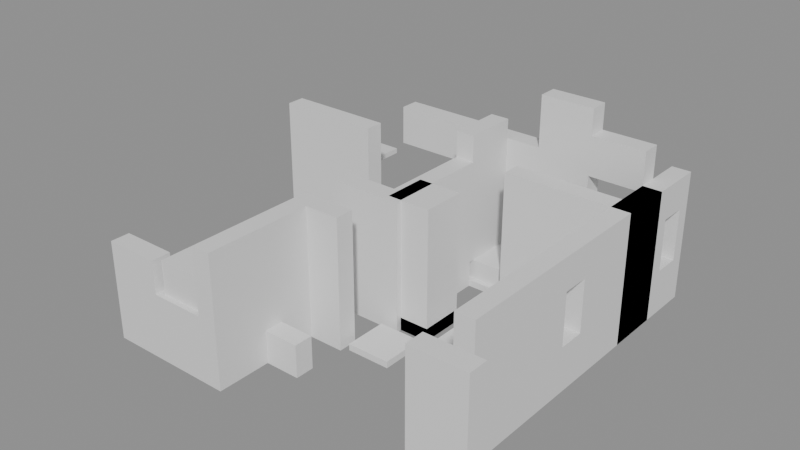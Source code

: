 # Source: building_lego.blend  (saved by Blender 5.0.119; exported with 4.5.12 LTS)
import bpy
from mathutils import Matrix  # noqa: F401  (used for matrix-valued properties, if any)

bpy.ops.wm.read_factory_settings(use_empty=True)
scene = bpy.context.scene
scene.name = 'Scene'

# ---- collections
col_01_paredes_externas = bpy.data.collections.new('01_Paredes_Externas'); scene.collection.children.link(col_01_paredes_externas)
col_02_paredes_internas = bpy.data.collections.new('02_Paredes_Internas'); scene.collection.children.link(col_02_paredes_internas)
col_03_pisos_escadas = bpy.data.collections.new('03_Pisos_Escadas'); scene.collection.children.link(col_03_pisos_escadas)
col_04_moveis_decoracoes = bpy.data.collections.new('04_Moveis_Decoracoes'); scene.collection.children.link(col_04_moveis_decoracoes)

# ---- materials (node trees are filled in below, after node groups)
mat_mat_parede_externa = bpy.data.materials.new('Mat_Parede_Externa')
mat_mat_parede_interna = bpy.data.materials.new('Mat_Parede_Interna')
mat_mat_pisos = bpy.data.materials.new('Mat_Pisos')
mat_mat_moveis = bpy.data.materials.new('Mat_Moveis')

# ---- material node trees
mat_mat_parede_externa.use_nodes = True; mat_mat_parede_externa.node_tree.nodes.clear()
_N = mat_mat_parede_externa.node_tree.nodes; _L = mat_mat_parede_externa.node_tree.links
n0 = _N.new('ShaderNodeBsdfPrincipled'); n0.name = 'BSDF - Pré-fundamentado'; n0.location = (-200, 100)
n1 = _N.new('ShaderNodeOutputMaterial'); n1.name = 'Saída de material'; n1.location = (200, 100)
_L.new(n0.outputs[0], n1.inputs[0])
n1.is_active_output = True
mat_mat_parede_interna.use_nodes = True; mat_mat_parede_interna.node_tree.nodes.clear()
_N = mat_mat_parede_interna.node_tree.nodes; _L = mat_mat_parede_interna.node_tree.links
n0 = _N.new('ShaderNodeBsdfPrincipled'); n0.name = 'BSDF - Pré-fundamentado'; n0.location = (-200, 100)
n1 = _N.new('ShaderNodeOutputMaterial'); n1.name = 'Saída de material'; n1.location = (200, 100)
_L.new(n0.outputs[0], n1.inputs[0])
n1.is_active_output = True
mat_mat_pisos.use_nodes = True; mat_mat_pisos.node_tree.nodes.clear()
_N = mat_mat_pisos.node_tree.nodes; _L = mat_mat_pisos.node_tree.links
n0 = _N.new('ShaderNodeBsdfPrincipled'); n0.name = 'BSDF - Pré-fundamentado'; n0.location = (-200, 100)
n1 = _N.new('ShaderNodeOutputMaterial'); n1.name = 'Saída de material'; n1.location = (200, 100)
_L.new(n0.outputs[0], n1.inputs[0])
n1.is_active_output = True
mat_mat_moveis.use_nodes = True; mat_mat_moveis.node_tree.nodes.clear()
_N = mat_mat_moveis.node_tree.nodes; _L = mat_mat_moveis.node_tree.links
n0 = _N.new('ShaderNodeBsdfPrincipled'); n0.name = 'BSDF - Pré-fundamentado'; n0.location = (-200, 100)
n1 = _N.new('ShaderNodeOutputMaterial'); n1.name = 'Saída de material'; n1.location = (200, 100)
_L.new(n0.outputs[0], n1.inputs[0])
n1.is_active_output = True

# ---- meshes
me_bloco_lamp_post_2929_559_z0 = bpy.data.meshes.new('Bloco_lamp_post_2929_559_z0')
me_bloco_lamp_post_2929_559_z0.from_pydata([(-0.5, -0.175, -0.9), (0.5, -0.175, -0.9), (0.5, 0.175, -0.9), (-0.5, 0.175, -0.9), (-0.5, -0.175, 0.9), (0.5, -0.175, 0.9), (0.5, 0.175, 0.9), (-0.5, 0.175, 0.9)], [], [(0, 1, 2, 3), (4, 7, 6, 5), (0, 4, 5, 1), (2, 6, 7, 3), (0, 3, 7, 4), (1, 5, 6, 2)])
me_bloco_lamp_post_2929_559_z0.materials.append(mat_mat_parede_externa)
me_bloco_lamp_post_2929_559_z0.update()
me_bloco_ruined_wall_2930_559_z0 = bpy.data.meshes.new('Bloco_ruined_wall_2930_559_z0')
me_bloco_ruined_wall_2930_559_z0.from_pydata([(-0.5, -0.175, -0.3), (0.5, -0.175, -0.3), (0.5, 0.175, -0.3), (-0.5, 0.175, -0.3), (-0.5, -0.175, 0.3), (0.5, -0.175, 0.3), (0.5, 0.175, 0.3), (-0.5, 0.175, 0.3)], [], [(0, 1, 2, 3), (4, 7, 6, 5), (0, 4, 5, 1), (2, 6, 7, 3), (0, 3, 7, 4), (1, 5, 6, 2)])
me_bloco_ruined_wall_2930_559_z0.materials.append(mat_mat_parede_externa)
me_bloco_ruined_wall_2930_559_z0.update()
me_bloco_ruined_wall_2930_559_z5 = bpy.data.meshes.new('Bloco_ruined_wall_2930_559_z5')
me_bloco_ruined_wall_2930_559_z5.from_pydata([(-0.5, -0.175, -0.3), (0.5, -0.175, -0.3), (0.5, 0.175, -0.3), (-0.5, 0.175, -0.3), (-0.5, -0.175, 0.3), (0.5, -0.175, 0.3), (0.5, 0.175, 0.3), (-0.5, 0.175, 0.3)], [], [(0, 1, 2, 3), (4, 7, 6, 5), (0, 4, 5, 1), (2, 6, 7, 3), (0, 3, 7, 4), (1, 5, 6, 2)])
me_bloco_ruined_wall_2930_559_z5.materials.append(mat_mat_parede_externa)
me_bloco_ruined_wall_2930_559_z5.update()
me_bloco_stone_wall_2935_559_z0 = bpy.data.meshes.new('Bloco_stone_wall_2935_559_z0')
me_bloco_stone_wall_2935_559_z0.from_pydata([(-0.5, -0.175, -1.2), (0.5, -0.175, -1.2), (0.5, 0.175, -1.2), (-0.5, 0.175, -1.2), (-0.5, -0.175, 1.2), (0.5, -0.175, 1.2), (0.5, 0.175, 1.2), (-0.5, 0.175, 1.2)], [], [(0, 1, 2, 3), (4, 7, 6, 5), (0, 4, 5, 1), (2, 6, 7, 3), (0, 3, 7, 4), (1, 5, 6, 2)])
me_bloco_stone_wall_2935_559_z0.materials.append(mat_mat_parede_externa)
me_bloco_stone_wall_2935_559_z0.update()
me_bloco_wooden_fence_2930_565_z15 = bpy.data.meshes.new('Bloco_wooden_fence_2930_565_z15')
me_bloco_wooden_fence_2930_565_z15.from_pydata([(-0.5, -0.175, -0.36), (0.5, -0.175, -0.36), (0.5, 0.175, -0.36), (-0.5, 0.175, -0.36), (-0.5, -0.175, 0.36), (0.5, -0.175, 0.36), (0.5, 0.175, 0.36), (-0.5, 0.175, 0.36)], [], [(0, 1, 2, 3), (4, 7, 6, 5), (0, 4, 5, 1), (2, 6, 7, 3), (0, 3, 7, 4), (1, 5, 6, 2)])
me_bloco_wooden_fence_2930_565_z15.materials.append(mat_mat_parede_externa)
me_bloco_wooden_fence_2930_565_z15.update()
me_bloco_wooden_fence_2931_565_z15 = bpy.data.meshes.new('Bloco_wooden_fence_2931_565_z15')
me_bloco_wooden_fence_2931_565_z15.from_pydata([(-0.5, -0.175, -0.36), (0.5, -0.175, -0.36), (0.5, 0.175, -0.36), (-0.5, 0.175, -0.36), (-0.5, -0.175, 0.36), (0.5, -0.175, 0.36), (0.5, 0.175, 0.36), (-0.5, 0.175, 0.36)], [], [(0, 1, 2, 3), (4, 7, 6, 5), (0, 4, 5, 1), (2, 6, 7, 3), (0, 3, 7, 4), (1, 5, 6, 2)])
me_bloco_wooden_fence_2931_565_z15.materials.append(mat_mat_parede_externa)
me_bloco_wooden_fence_2931_565_z15.update()
me_bloco_wooden_fence_2932_565_z15 = bpy.data.meshes.new('Bloco_wooden_fence_2932_565_z15')
me_bloco_wooden_fence_2932_565_z15.from_pydata([(-0.5, -0.175, -0.36), (0.5, -0.175, -0.36), (0.5, 0.175, -0.36), (-0.5, 0.175, -0.36), (-0.5, -0.175, 0.36), (0.5, -0.175, 0.36), (0.5, 0.175, 0.36), (-0.5, 0.175, 0.36)], [], [(0, 1, 2, 3), (4, 7, 6, 5), (0, 4, 5, 1), (2, 6, 7, 3), (0, 3, 7, 4), (1, 5, 6, 2)])
me_bloco_wooden_fence_2932_565_z15.materials.append(mat_mat_parede_externa)
me_bloco_wooden_fence_2932_565_z15.update()
me_bloco_wooden_post_2933_565_z9 = bpy.data.meshes.new('Bloco_wooden_post_2933_565_z9')
me_bloco_wooden_post_2933_565_z9.from_pydata([(-0.5, -0.175, -1.2), (0.5, -0.175, -1.2), (0.5, 0.175, -1.2), (-0.5, 0.175, -1.2), (-0.5, -0.175, 1.2), (0.5, -0.175, 1.2), (0.5, 0.175, 1.2), (-0.5, 0.175, 1.2)], [], [(0, 1, 2, 3), (4, 7, 6, 5), (0, 4, 5, 1), (2, 6, 7, 3), (0, 3, 7, 4), (1, 5, 6, 2)])
me_bloco_wooden_post_2933_565_z9.materials.append(mat_mat_parede_externa)
me_bloco_wooden_post_2933_565_z9.update()
me_bloco_wooden_fence_2934_565_z9 = bpy.data.meshes.new('Bloco_wooden_fence_2934_565_z9')
me_bloco_wooden_fence_2934_565_z9.from_pydata([(-0.5, -0.175, -0.36), (0.5, -0.175, -0.36), (0.5, 0.175, -0.36), (-0.5, 0.175, -0.36), (-0.5, -0.175, 0.36), (0.5, -0.175, 0.36), (0.5, 0.175, 0.36), (-0.5, 0.175, 0.36)], [], [(0, 1, 2, 3), (4, 7, 6, 5), (0, 4, 5, 1), (2, 6, 7, 3), (0, 3, 7, 4), (1, 5, 6, 2)])
me_bloco_wooden_fence_2934_565_z9.materials.append(mat_mat_parede_externa)
me_bloco_wooden_fence_2934_565_z9.update()
me_bloco_wooden_fence_2934_565_z19 = bpy.data.meshes.new('Bloco_wooden_fence_2934_565_z19')
me_bloco_wooden_fence_2934_565_z19.from_pydata([(-0.5, -0.175, -0.36), (0.5, -0.175, -0.36), (0.5, 0.175, -0.36), (-0.5, 0.175, -0.36), (-0.5, -0.175, 0.36), (0.5, -0.175, 0.36), (0.5, 0.175, 0.36), (-0.5, 0.175, 0.36)], [], [(0, 1, 2, 3), (4, 7, 6, 5), (0, 4, 5, 1), (2, 6, 7, 3), (0, 3, 7, 4), (1, 5, 6, 2)])
me_bloco_wooden_fence_2934_565_z19.materials.append(mat_mat_parede_externa)
me_bloco_wooden_fence_2934_565_z19.update()
me_bloco_wooden_wall_2928_564_z0_001 = bpy.data.meshes.new('Bloco_wooden_wall_2928_564_z0.001')
me_bloco_wooden_wall_2928_564_z0_001.from_pydata([(-0.175, -0.5, -0.06), (0.175, -0.5, -0.06), (0.175, 0.5, -0.06), (-0.175, 0.5, -0.06), (-0.175, -0.5, 0.06), (0.175, -0.5, 0.06), (0.175, 0.5, 0.06), (-0.175, 0.5, 0.06)], [], [(0, 1, 2, 3), (4, 7, 6, 5), (0, 4, 5, 1), (2, 6, 7, 3), (0, 3, 7, 4), (1, 5, 6, 2)])
me_bloco_wooden_wall_2928_564_z0_001.materials.append(mat_mat_parede_externa)
me_bloco_wooden_wall_2928_564_z0_001.update()
me_bloco_stone_wall_2935_560_z0 = bpy.data.meshes.new('Bloco_stone_wall_2935_560_z0')
me_bloco_stone_wall_2935_560_z0.from_pydata([(-0.175, -0.5, -1.2), (0.175, -0.5, -1.2), (0.175, 0.5, -1.2), (-0.175, 0.5, -1.2), (-0.175, -0.5, 1.2), (0.175, -0.5, 1.2), (0.175, 0.5, 1.2), (-0.175, 0.5, 1.2)], [], [(0, 1, 2, 3), (4, 7, 6, 5), (0, 4, 5, 1), (2, 6, 7, 3), (0, 3, 7, 4), (1, 5, 6, 2)])
me_bloco_stone_wall_2935_560_z0.materials.append(mat_mat_parede_externa)
me_bloco_stone_wall_2935_560_z0.update()
me_bloco_stone_wall_2935_561_z0 = bpy.data.meshes.new('Bloco_stone_wall_2935_561_z0')
me_bloco_stone_wall_2935_561_z0.from_pydata([(-0.175, -0.5, -1.2), (0.175, -0.5, -1.2), (0.175, 0.5, -1.2), (-0.175, 0.5, -1.2), (-0.175, -0.5, 1.2), (0.175, -0.5, 1.2), (0.175, 0.5, 1.2), (-0.175, 0.5, 1.2)], [], [(0, 1, 2, 3), (4, 7, 6, 5), (0, 4, 5, 1), (2, 6, 7, 3), (0, 3, 7, 4), (1, 5, 6, 2)])
me_bloco_stone_wall_2935_561_z0.materials.append(mat_mat_parede_externa)
me_bloco_stone_wall_2935_561_z0.update()
me_janela_2935_562_z0 = bpy.data.meshes.new('Janela_2935_562_z0')
me_janela_2935_562_z0.from_pydata([(-0.175, -0.5, -1.29), (0.175, -0.5, -1.29), (0.175, 0.5, -1.29), (-0.175, 0.5, -1.29), (-0.175, -0.5, -0.45), (0.175, -0.5, -0.45), (0.175, 0.5, -0.45), (-0.175, 0.5, -0.45), (-0.175, -0.5, 0.51), (0.175, -0.5, 0.51), (0.175, 0.5, 0.51), (-0.175, 0.5, 0.51), (-0.175, -0.5, 1.11), (0.175, -0.5, 1.11), (0.175, 0.5, 1.11), (-0.175, 0.5, 1.11), (-0.175, -0.5, -0.45), (0.175, -0.5, -0.45), (0.175, -0.25, -0.45), (-0.175, -0.25, -0.45), (-0.175, -0.5, 0.51), (0.175, -0.5, 0.51), (0.175, -0.25, 0.51), (-0.175, -0.25, 0.51), (-0.175, 0.25, -0.45), (0.175, 0.25, -0.45), (0.175, 0.5, -0.45), (-0.175, 0.5, -0.45), (-0.175, 0.25, 0.51), (0.175, 0.25, 0.51), (0.175, 0.5, 0.51), (-0.175, 0.5, 0.51)], [], [(0, 1, 2, 3), (4, 7, 6, 5), (0, 4, 5, 1), (2, 6, 7, 3), (0, 3, 7, 4), (1, 5, 6, 2), (8, 9, 10, 11), (12, 15, 14, 13), (8, 12, 13, 9), (10, 14, 15, 11), (8, 11, 15, 12), (9, 13, 14, 10), (16, 17, 18, 19), (20, 23, 22, 21), (16, 20, 21, 17), (18, 22, 23, 19), (16, 19, 23, 20), (17, 21, 22, 18), (24, 25, 26, 27), (28, 31, 30, 29), (24, 28, 29, 25), (26, 30, 31, 27), (24, 27, 31, 28), (25, 29, 30, 26)])
me_janela_2935_562_z0.materials.append(mat_mat_parede_externa)
me_janela_2935_562_z0.update()
me_bloco_wooden_wall_2935_563_z0 = bpy.data.meshes.new('Bloco_wooden_wall_2935_563_z0')
me_bloco_wooden_wall_2935_563_z0.from_pydata([(-0.175, -0.5, -1.2), (0.175, -0.5, -1.2), (0.175, 0.5, -1.2), (-0.175, 0.5, -1.2), (-0.175, -0.5, 1.2), (0.175, -0.5, 1.2), (0.175, 0.5, 1.2), (-0.175, 0.5, 1.2)], [], [(0, 1, 2, 3), (4, 7, 6, 5), (0, 4, 5, 1), (2, 6, 7, 3), (0, 3, 7, 4), (1, 5, 6, 2)])
me_bloco_wooden_wall_2935_563_z0.materials.append(mat_mat_parede_externa)
me_bloco_wooden_wall_2935_563_z0.update()
me_bloco_wooden_wall_2935_564_z0 = bpy.data.meshes.new('Bloco_wooden_wall_2935_564_z0')
me_bloco_wooden_wall_2935_564_z0.from_pydata([(-0.175, -0.5, -1.2), (0.175, -0.5, -1.2), (0.175, 0.5, -1.2), (-0.175, 0.5, -1.2), (-0.175, -0.5, 1.2), (0.175, -0.5, 1.2), (0.175, 0.5, 1.2), (-0.175, 0.5, 1.2)], [], [(0, 1, 2, 3), (4, 7, 6, 5), (0, 4, 5, 1), (2, 6, 7, 3), (0, 3, 7, 4), (1, 5, 6, 2)])
me_bloco_wooden_wall_2935_564_z0.materials.append(mat_mat_parede_externa)
me_bloco_wooden_wall_2935_564_z0.update()
me_bloco_wooden_wall_2935_564_z0_001 = bpy.data.meshes.new('Bloco_wooden_wall_2935_564_z0.001')
me_bloco_wooden_wall_2935_564_z0_001.from_pydata([(-0.175, -0.5, -1.2), (0.175, -0.5, -1.2), (0.175, 0.5, -1.2), (-0.175, 0.5, -1.2), (-0.175, -0.5, 1.2), (0.175, -0.5, 1.2), (0.175, 0.5, 1.2), (-0.175, 0.5, 1.2)], [], [(0, 1, 2, 3), (4, 7, 6, 5), (0, 4, 5, 1), (2, 6, 7, 3), (0, 3, 7, 4), (1, 5, 6, 2)])
me_bloco_wooden_wall_2935_564_z0_001.materials.append(mat_mat_parede_externa)
me_bloco_wooden_wall_2935_564_z0_001.update()
me_janela_2935_565_z0 = bpy.data.meshes.new('Janela_2935_565_z0')
me_janela_2935_565_z0.from_pydata([(-0.175, -0.5, -1.29), (0.175, -0.5, -1.29), (0.175, 0.5, -1.29), (-0.175, 0.5, -1.29), (-0.175, -0.5, -0.45), (0.175, -0.5, -0.45), (0.175, 0.5, -0.45), (-0.175, 0.5, -0.45), (-0.175, -0.5, 0.51), (0.175, -0.5, 0.51), (0.175, 0.5, 0.51), (-0.175, 0.5, 0.51), (-0.175, -0.5, 1.11), (0.175, -0.5, 1.11), (0.175, 0.5, 1.11), (-0.175, 0.5, 1.11), (-0.175, -0.5, -0.45), (0.175, -0.5, -0.45), (0.175, -0.25, -0.45), (-0.175, -0.25, -0.45), (-0.175, -0.5, 0.51), (0.175, -0.5, 0.51), (0.175, -0.25, 0.51), (-0.175, -0.25, 0.51), (-0.175, 0.25, -0.45), (0.175, 0.25, -0.45), (0.175, 0.5, -0.45), (-0.175, 0.5, -0.45), (-0.175, 0.25, 0.51), (0.175, 0.25, 0.51), (0.175, 0.5, 0.51), (-0.175, 0.5, 0.51)], [], [(0, 1, 2, 3), (4, 7, 6, 5), (0, 4, 5, 1), (2, 6, 7, 3), (0, 3, 7, 4), (1, 5, 6, 2), (8, 9, 10, 11), (12, 15, 14, 13), (8, 12, 13, 9), (10, 14, 15, 11), (8, 11, 15, 12), (9, 13, 14, 10), (16, 17, 18, 19), (20, 23, 22, 21), (16, 20, 21, 17), (18, 22, 23, 19), (16, 19, 23, 20), (17, 21, 22, 18), (24, 25, 26, 27), (28, 31, 30, 29), (24, 28, 29, 25), (26, 30, 31, 27), (24, 27, 31, 28), (25, 29, 30, 26)])
me_janela_2935_565_z0.materials.append(mat_mat_parede_externa)
me_janela_2935_565_z0.update()
me_bloco_ruined_wall_2931_560_z0 = bpy.data.meshes.new('Bloco_ruined_wall_2931_560_z0')
me_bloco_ruined_wall_2931_560_z0.from_pydata([(-0.5, -0.175, -0.3), (0.5, -0.175, -0.3), (0.5, 0.175, -0.3), (-0.5, 0.175, -0.3), (-0.5, -0.175, 0.3), (0.5, -0.175, 0.3), (0.5, 0.175, 0.3), (-0.5, 0.175, 0.3)], [], [(0, 1, 2, 3), (4, 7, 6, 5), (0, 4, 5, 1), (2, 6, 7, 3), (0, 3, 7, 4), (1, 5, 6, 2)])
me_bloco_ruined_wall_2931_560_z0.materials.append(mat_mat_parede_interna)
me_bloco_ruined_wall_2931_560_z0.update()
me_bloco_ruined_wall_2931_561_z0 = bpy.data.meshes.new('Bloco_ruined_wall_2931_561_z0')
me_bloco_ruined_wall_2931_561_z0.from_pydata([(-0.5, -0.175, -1.2), (0.5, -0.175, -1.2), (0.5, 0.175, -1.2), (-0.5, 0.175, -1.2), (-0.5, -0.175, 1.2), (0.5, -0.175, 1.2), (0.5, 0.175, 1.2), (-0.5, 0.175, 1.2)], [], [(0, 1, 2, 3), (4, 7, 6, 5), (0, 4, 5, 1), (2, 6, 7, 3), (0, 3, 7, 4), (1, 5, 6, 2)])
me_bloco_ruined_wall_2931_561_z0.materials.append(mat_mat_parede_interna)
me_bloco_ruined_wall_2931_561_z0.update()
me_bloco_ruined_wall_2931_562_z0 = bpy.data.meshes.new('Bloco_ruined_wall_2931_562_z0')
me_bloco_ruined_wall_2931_562_z0.from_pydata([(-0.5, -0.175, -1.2), (0.5, -0.175, -1.2), (0.5, 0.175, -1.2), (-0.5, 0.175, -1.2), (-0.5, -0.175, 1.2), (0.5, -0.175, 1.2), (0.5, 0.175, 1.2), (-0.5, 0.175, 1.2)], [], [(0, 1, 2, 3), (4, 7, 6, 5), (0, 4, 5, 1), (2, 6, 7, 3), (0, 3, 7, 4), (1, 5, 6, 2)])
me_bloco_ruined_wall_2931_562_z0.materials.append(mat_mat_parede_interna)
me_bloco_ruined_wall_2931_562_z0.update()
me_bloco_wooden_wall_2928_564_z0 = bpy.data.meshes.new('Bloco_wooden_wall_2928_564_z0')
me_bloco_wooden_wall_2928_564_z0.from_pydata([(-0.5, -0.175, -1.2), (0.5, -0.175, -1.2), (0.5, 0.175, -1.2), (-0.5, 0.175, -1.2), (-0.5, -0.175, 1.2), (0.5, -0.175, 1.2), (0.5, 0.175, 1.2), (-0.5, 0.175, 1.2)], [], [(0, 1, 2, 3), (4, 7, 6, 5), (0, 4, 5, 1), (2, 6, 7, 3), (0, 3, 7, 4), (1, 5, 6, 2)])
me_bloco_wooden_wall_2928_564_z0.materials.append(mat_mat_parede_interna)
me_bloco_wooden_wall_2928_564_z0.update()
me_bloco_wooden_wall_2929_564_z0 = bpy.data.meshes.new('Bloco_wooden_wall_2929_564_z0')
me_bloco_wooden_wall_2929_564_z0.from_pydata([(-0.5, -0.175, -1.2), (0.5, -0.175, -1.2), (0.5, 0.175, -1.2), (-0.5, 0.175, -1.2), (-0.5, -0.175, 1.2), (0.5, -0.175, 1.2), (0.5, 0.175, 1.2), (-0.5, 0.175, 1.2)], [], [(0, 1, 2, 3), (4, 7, 6, 5), (0, 4, 5, 1), (2, 6, 7, 3), (0, 3, 7, 4), (1, 5, 6, 2)])
me_bloco_wooden_wall_2929_564_z0.materials.append(mat_mat_parede_interna)
me_bloco_wooden_wall_2929_564_z0.update()
me_bloco_wooden_wall_2930_564_z0 = bpy.data.meshes.new('Bloco_wooden_wall_2930_564_z0')
me_bloco_wooden_wall_2930_564_z0.from_pydata([(-0.5, -0.175, -0.06), (0.5, -0.175, -0.06), (0.5, 0.175, -0.06), (-0.5, 0.175, -0.06), (-0.5, -0.175, 0.06), (0.5, -0.175, 0.06), (0.5, 0.175, 0.06), (-0.5, 0.175, 0.06)], [], [(0, 1, 2, 3), (4, 7, 6, 5), (0, 4, 5, 1), (2, 6, 7, 3), (0, 3, 7, 4), (1, 5, 6, 2)])
me_bloco_wooden_wall_2930_564_z0.materials.append(mat_mat_parede_interna)
me_bloco_wooden_wall_2930_564_z0.update()
me_bloco_wooden_wall_2931_564_z0 = bpy.data.meshes.new('Bloco_wooden_wall_2931_564_z0')
me_bloco_wooden_wall_2931_564_z0.from_pydata([(-0.5, -0.175, -0.06), (0.5, -0.175, -0.06), (0.5, 0.175, -0.06), (-0.5, 0.175, -0.06), (-0.5, -0.175, 0.06), (0.5, -0.175, 0.06), (0.5, 0.175, 0.06), (-0.5, 0.175, 0.06)], [], [(0, 1, 2, 3), (4, 7, 6, 5), (0, 4, 5, 1), (2, 6, 7, 3), (0, 3, 7, 4), (1, 5, 6, 2)])
me_bloco_wooden_wall_2931_564_z0.materials.append(mat_mat_parede_interna)
me_bloco_wooden_wall_2931_564_z0.update()
me_bloco_wooden_wall_2932_564_z0 = bpy.data.meshes.new('Bloco_wooden_wall_2932_564_z0')
me_bloco_wooden_wall_2932_564_z0.from_pydata([(-0.5, -0.175, -0.06), (0.5, -0.175, -0.06), (0.5, 0.175, -0.06), (-0.5, 0.175, -0.06), (-0.5, -0.175, 0.06), (0.5, -0.175, 0.06), (0.5, 0.175, 0.06), (-0.5, 0.175, 0.06)], [], [(0, 1, 2, 3), (4, 7, 6, 5), (0, 4, 5, 1), (2, 6, 7, 3), (0, 3, 7, 4), (1, 5, 6, 2)])
me_bloco_wooden_wall_2932_564_z0.materials.append(mat_mat_parede_interna)
me_bloco_wooden_wall_2932_564_z0.update()
me_bloco_wooden_wall_2933_564_z0 = bpy.data.meshes.new('Bloco_wooden_wall_2933_564_z0')
me_bloco_wooden_wall_2933_564_z0.from_pydata([(-0.5, -0.175, -1.2), (0.5, -0.175, -1.2), (0.5, 0.175, -1.2), (-0.5, 0.175, -1.2), (-0.5, -0.175, 1.2), (0.5, -0.175, 1.2), (0.5, 0.175, 1.2), (-0.5, 0.175, 1.2)], [], [(0, 1, 2, 3), (4, 7, 6, 5), (0, 4, 5, 1), (2, 6, 7, 3), (0, 3, 7, 4), (1, 5, 6, 2)])
me_bloco_wooden_wall_2933_564_z0.materials.append(mat_mat_parede_interna)
me_bloco_wooden_wall_2933_564_z0.update()
me_bloco_wooden_wall_2934_564_z0 = bpy.data.meshes.new('Bloco_wooden_wall_2934_564_z0')
me_bloco_wooden_wall_2934_564_z0.from_pydata([(-0.5, -0.175, -1.2), (0.5, -0.175, -1.2), (0.5, 0.175, -1.2), (-0.5, 0.175, -1.2), (-0.5, -0.175, 1.2), (0.5, -0.175, 1.2), (0.5, 0.175, 1.2), (-0.5, 0.175, 1.2)], [], [(0, 1, 2, 3), (4, 7, 6, 5), (0, 4, 5, 1), (2, 6, 7, 3), (0, 3, 7, 4), (1, 5, 6, 2)])
me_bloco_wooden_wall_2934_564_z0.materials.append(mat_mat_parede_interna)
me_bloco_wooden_wall_2934_564_z0.update()
me_bloco_wooden_wall_2931_559_z0 = bpy.data.meshes.new('Bloco_wooden_wall_2931_559_z0')
me_bloco_wooden_wall_2931_559_z0.from_pydata([(-0.175, -0.5, -1.2), (0.175, -0.5, -1.2), (0.175, 0.5, -1.2), (-0.175, 0.5, -1.2), (-0.175, -0.5, 1.2), (0.175, -0.5, 1.2), (0.175, 0.5, 1.2), (-0.175, 0.5, 1.2)], [], [(0, 1, 2, 3), (4, 7, 6, 5), (0, 4, 5, 1), (2, 6, 7, 3), (0, 3, 7, 4), (1, 5, 6, 2)])
me_bloco_wooden_wall_2931_559_z0.materials.append(mat_mat_parede_interna)
me_bloco_wooden_wall_2931_559_z0.update()
me_bloco_wooden_wall_2931_560_z0 = bpy.data.meshes.new('Bloco_wooden_wall_2931_560_z0')
me_bloco_wooden_wall_2931_560_z0.from_pydata([(-0.175, -0.5, -1.2), (0.175, -0.5, -1.2), (0.175, 0.5, -1.2), (-0.175, 0.5, -1.2), (-0.175, -0.5, 1.2), (0.175, -0.5, 1.2), (0.175, 0.5, 1.2), (-0.175, 0.5, 1.2)], [], [(0, 1, 2, 3), (4, 7, 6, 5), (0, 4, 5, 1), (2, 6, 7, 3), (0, 3, 7, 4), (1, 5, 6, 2)])
me_bloco_wooden_wall_2931_560_z0.materials.append(mat_mat_parede_interna)
me_bloco_wooden_wall_2931_560_z0.update()
me_bloco_wooden_wall_2932_562_z0 = bpy.data.meshes.new('Bloco_wooden_wall_2932_562_z0')
me_bloco_wooden_wall_2932_562_z0.from_pydata([(-0.175, -0.5, -1.2), (0.175, -0.5, -1.2), (0.175, 0.5, -1.2), (-0.175, 0.5, -1.2), (-0.175, -0.5, 1.2), (0.175, -0.5, 1.2), (0.175, 0.5, 1.2), (-0.175, 0.5, 1.2)], [], [(0, 1, 2, 3), (4, 7, 6, 5), (0, 4, 5, 1), (2, 6, 7, 3), (0, 3, 7, 4), (1, 5, 6, 2)])
me_bloco_wooden_wall_2932_562_z0.materials.append(mat_mat_parede_interna)
me_bloco_wooden_wall_2932_562_z0.update()
me_bloco_wooden_wall_2932_563_z0 = bpy.data.meshes.new('Bloco_wooden_wall_2932_563_z0')
me_bloco_wooden_wall_2932_563_z0.from_pydata([(-0.175, -0.5, -1.2), (0.175, -0.5, -1.2), (0.175, 0.5, -1.2), (-0.175, 0.5, -1.2), (-0.175, -0.5, 1.2), (0.175, -0.5, 1.2), (0.175, 0.5, 1.2), (-0.175, 0.5, 1.2)], [], [(0, 1, 2, 3), (4, 7, 6, 5), (0, 4, 5, 1), (2, 6, 7, 3), (0, 3, 7, 4), (1, 5, 6, 2)])
me_bloco_wooden_wall_2932_563_z0.materials.append(mat_mat_parede_interna)
me_bloco_wooden_wall_2932_563_z0.update()
me_bloco_wooden_wall_2932_564_z4 = bpy.data.meshes.new('Bloco_wooden_wall_2932_564_z4')
me_bloco_wooden_wall_2932_564_z4.from_pydata([(-0.175, -0.5, -1.2), (0.175, -0.5, -1.2), (0.175, 0.5, -1.2), (-0.175, 0.5, -1.2), (-0.175, -0.5, 1.2), (0.175, -0.5, 1.2), (0.175, 0.5, 1.2), (-0.175, 0.5, 1.2)], [], [(0, 1, 2, 3), (4, 7, 6, 5), (0, 4, 5, 1), (2, 6, 7, 3), (0, 3, 7, 4), (1, 5, 6, 2)])
me_bloco_wooden_wall_2932_564_z4.materials.append(mat_mat_parede_interna)
me_bloco_wooden_wall_2932_564_z4.update()
me_piso_writing_table_2928_565_z9 = bpy.data.meshes.new('Piso_writing_table_2928_565_z9')
me_piso_writing_table_2928_565_z9.from_pydata([(-0.5, -0.5, -0.05), (0.5, -0.5, -0.05), (0.5, 0.5, -0.05), (-0.5, 0.5, -0.05), (-0.5, -0.5, 0.05), (0.5, -0.5, 0.05), (0.5, 0.5, 0.05), (-0.5, 0.5, 0.05)], [], [(0, 1, 2, 3), (4, 7, 6, 5), (0, 4, 5, 1), (2, 6, 7, 3), (0, 3, 7, 4), (1, 5, 6, 2)])
me_piso_writing_table_2928_565_z9.materials.append(mat_mat_pisos)
me_piso_writing_table_2928_565_z9.update()
me_piso_table_2928_565_z0 = bpy.data.meshes.new('Piso_table_2928_565_z0')
me_piso_table_2928_565_z0.from_pydata([(-0.5, -0.5, -0.05), (0.5, -0.5, -0.05), (0.5, 0.5, -0.05), (-0.5, 0.5, -0.05), (-0.5, -0.5, 0.05), (0.5, -0.5, 0.05), (0.5, 0.5, 0.05), (-0.5, 0.5, 0.05)], [], [(0, 1, 2, 3), (4, 7, 6, 5), (0, 4, 5, 1), (2, 6, 7, 3), (0, 3, 7, 4), (1, 5, 6, 2)])
me_piso_table_2928_565_z0.materials.append(mat_mat_pisos)
me_piso_table_2928_565_z0.update()
me_movel_ruined_bookcase_2930_559_z0 = bpy.data.meshes.new('Movel_ruined_bookcase_2930_559_z0')
me_movel_ruined_bookcase_2930_559_z0.from_pydata([(-0.4, -0.4, -0.9), (0.4, -0.4, -0.9), (0.4, 0.4, -0.9), (-0.4, 0.4, -0.9), (-0.4, -0.4, 0.9), (0.4, -0.4, 0.9), (0.4, 0.4, 0.9), (-0.4, 0.4, 0.9)], [], [(0, 1, 2, 3), (4, 7, 6, 5), (0, 4, 5, 1), (2, 6, 7, 3), (0, 3, 7, 4), (1, 5, 6, 2)])
me_movel_ruined_bookcase_2930_559_z0.materials.append(mat_mat_moveis)
me_movel_ruined_bookcase_2930_559_z0.update()
me_movel_grasses_2932_561_z0 = bpy.data.meshes.new('Movel_grasses_2932_561_z0')
me_movel_grasses_2932_561_z0.from_pydata([(-0.4, -0.4, -0.06), (0.4, -0.4, -0.06), (0.4, 0.4, -0.06), (-0.4, 0.4, -0.06), (-0.4, -0.4, 0.06), (0.4, -0.4, 0.06), (0.4, 0.4, 0.06), (-0.4, 0.4, 0.06)], [], [(0, 1, 2, 3), (4, 7, 6, 5), (0, 4, 5, 1), (2, 6, 7, 3), (0, 3, 7, 4), (1, 5, 6, 2)])
me_movel_grasses_2932_561_z0.materials.append(mat_mat_moveis)
me_movel_grasses_2932_561_z0.update()
me_movel_hay_2928_562_z0 = bpy.data.meshes.new('Movel_hay_2928_562_z0')
me_movel_hay_2928_562_z0.from_pydata([(-0.4, -0.4, -0.06), (0.4, -0.4, -0.06), (0.4, 0.4, -0.06), (-0.4, 0.4, -0.06), (-0.4, -0.4, 0.06), (0.4, -0.4, 0.06), (0.4, 0.4, 0.06), (-0.4, 0.4, 0.06)], [], [(0, 1, 2, 3), (4, 7, 6, 5), (0, 4, 5, 1), (2, 6, 7, 3), (0, 3, 7, 4), (1, 5, 6, 2)])
me_movel_hay_2928_562_z0.materials.append(mat_mat_moveis)
me_movel_hay_2928_562_z0.update()
me_movel_hay_2930_562_z0 = bpy.data.meshes.new('Movel_hay_2930_562_z0')
me_movel_hay_2930_562_z0.from_pydata([(-0.4, -0.4, -0.06), (0.4, -0.4, -0.06), (0.4, 0.4, -0.06), (-0.4, 0.4, -0.06), (-0.4, -0.4, 0.06), (0.4, -0.4, 0.06), (0.4, 0.4, 0.06), (-0.4, 0.4, 0.06)], [], [(0, 1, 2, 3), (4, 7, 6, 5), (0, 4, 5, 1), (2, 6, 7, 3), (0, 3, 7, 4), (1, 5, 6, 2)])
me_movel_hay_2930_562_z0.materials.append(mat_mat_moveis)
me_movel_hay_2930_562_z0.update()
me_movel_grasses_2931_562_z0 = bpy.data.meshes.new('Movel_grasses_2931_562_z0')
me_movel_grasses_2931_562_z0.from_pydata([(-0.4, -0.4, -0.06), (0.4, -0.4, -0.06), (0.4, 0.4, -0.06), (-0.4, 0.4, -0.06), (-0.4, -0.4, 0.06), (0.4, -0.4, 0.06), (0.4, 0.4, 0.06), (-0.4, 0.4, 0.06)], [], [(0, 1, 2, 3), (4, 7, 6, 5), (0, 4, 5, 1), (2, 6, 7, 3), (0, 3, 7, 4), (1, 5, 6, 2)])
me_movel_grasses_2931_562_z0.materials.append(mat_mat_moveis)
me_movel_grasses_2931_562_z0.update()
me_movel_tree_2932_562_z0 = bpy.data.meshes.new('Movel_tree_2932_562_z0')
me_movel_tree_2932_562_z0.from_pydata([(-0.4, -0.4, -1.2), (0.4, -0.4, -1.2), (0.4, 0.4, -1.2), (-0.4, 0.4, -1.2), (-0.4, -0.4, 1.2), (0.4, -0.4, 1.2), (0.4, 0.4, 1.2), (-0.4, 0.4, 1.2)], [], [(0, 1, 2, 3), (4, 7, 6, 5), (0, 4, 5, 1), (2, 6, 7, 3), (0, 3, 7, 4), (1, 5, 6, 2)])
me_movel_tree_2932_562_z0.materials.append(mat_mat_moveis)
me_movel_tree_2932_562_z0.update()
me_movel_leaves_2932_562_z0 = bpy.data.meshes.new('Movel_leaves_2932_562_z0')
me_movel_leaves_2932_562_z0.from_pydata([(-0.4, -0.4, -0.12), (0.4, -0.4, -0.12), (0.4, 0.4, -0.12), (-0.4, 0.4, -0.12), (-0.4, -0.4, 0.12), (0.4, -0.4, 0.12), (0.4, 0.4, 0.12), (-0.4, 0.4, 0.12)], [], [(0, 1, 2, 3), (4, 7, 6, 5), (0, 4, 5, 1), (2, 6, 7, 3), (0, 3, 7, 4), (1, 5, 6, 2)])
me_movel_leaves_2932_562_z0.materials.append(mat_mat_moveis)
me_movel_leaves_2932_562_z0.update()
me_movel_grasses_2933_562_z0 = bpy.data.meshes.new('Movel_grasses_2933_562_z0')
me_movel_grasses_2933_562_z0.from_pydata([(-0.4, -0.4, -0.06), (0.4, -0.4, -0.06), (0.4, 0.4, -0.06), (-0.4, 0.4, -0.06), (-0.4, -0.4, 0.06), (0.4, -0.4, 0.06), (0.4, 0.4, 0.06), (-0.4, 0.4, 0.06)], [], [(0, 1, 2, 3), (4, 7, 6, 5), (0, 4, 5, 1), (2, 6, 7, 3), (0, 3, 7, 4), (1, 5, 6, 2)])
me_movel_grasses_2933_562_z0.materials.append(mat_mat_moveis)
me_movel_grasses_2933_562_z0.update()
me_movel_grasses_2933_563_z0 = bpy.data.meshes.new('Movel_grasses_2933_563_z0')
me_movel_grasses_2933_563_z0.from_pydata([(-0.4, -0.4, -0.06), (0.4, -0.4, -0.06), (0.4, 0.4, -0.06), (-0.4, 0.4, -0.06), (-0.4, -0.4, 0.06), (0.4, -0.4, 0.06), (0.4, 0.4, 0.06), (-0.4, 0.4, 0.06)], [], [(0, 1, 2, 3), (4, 7, 6, 5), (0, 4, 5, 1), (2, 6, 7, 3), (0, 3, 7, 4), (1, 5, 6, 2)])
me_movel_grasses_2933_563_z0.materials.append(mat_mat_moveis)
me_movel_grasses_2933_563_z0.update()
me_movel_no_draw_2930_564_z0 = bpy.data.meshes.new('Movel_no_draw_2930_564_z0')
me_movel_no_draw_2930_564_z0.from_pydata([(-0.4, -0.4, -0.24), (0.4, -0.4, -0.24), (0.4, 0.4, -0.24), (-0.4, 0.4, -0.24), (-0.4, -0.4, 0.24), (0.4, -0.4, 0.24), (0.4, 0.4, 0.24), (-0.4, 0.4, 0.24)], [], [(0, 1, 2, 3), (4, 7, 6, 5), (0, 4, 5, 1), (2, 6, 7, 3), (0, 3, 7, 4), (1, 5, 6, 2)])
me_movel_no_draw_2930_564_z0.materials.append(mat_mat_moveis)
me_movel_no_draw_2930_564_z0.update()
me_movel_no_draw_2931_564_z0 = bpy.data.meshes.new('Movel_no_draw_2931_564_z0')
me_movel_no_draw_2931_564_z0.from_pydata([(-0.4, -0.4, -0.24), (0.4, -0.4, -0.24), (0.4, 0.4, -0.24), (-0.4, 0.4, -0.24), (-0.4, -0.4, 0.24), (0.4, -0.4, 0.24), (0.4, 0.4, 0.24), (-0.4, 0.4, 0.24)], [], [(0, 1, 2, 3), (4, 7, 6, 5), (0, 4, 5, 1), (2, 6, 7, 3), (0, 3, 7, 4), (1, 5, 6, 2)])
me_movel_no_draw_2931_564_z0.materials.append(mat_mat_moveis)
me_movel_no_draw_2931_564_z0.update()
me_movel_grasses_2931_564_z0 = bpy.data.meshes.new('Movel_grasses_2931_564_z0')
me_movel_grasses_2931_564_z0.from_pydata([(-0.4, -0.4, -0.06), (0.4, -0.4, -0.06), (0.4, 0.4, -0.06), (-0.4, 0.4, -0.06), (-0.4, -0.4, 0.06), (0.4, -0.4, 0.06), (0.4, 0.4, 0.06), (-0.4, 0.4, 0.06)], [], [(0, 1, 2, 3), (4, 7, 6, 5), (0, 4, 5, 1), (2, 6, 7, 3), (0, 3, 7, 4), (1, 5, 6, 2)])
me_movel_grasses_2931_564_z0.materials.append(mat_mat_moveis)
me_movel_grasses_2931_564_z0.update()
me_movel_no_draw_2932_564_z0 = bpy.data.meshes.new('Movel_no_draw_2932_564_z0')
me_movel_no_draw_2932_564_z0.from_pydata([(-0.4, -0.4, -0.24), (0.4, -0.4, -0.24), (0.4, 0.4, -0.24), (-0.4, 0.4, -0.24), (-0.4, -0.4, 0.24), (0.4, -0.4, 0.24), (0.4, 0.4, 0.24), (-0.4, 0.4, 0.24)], [], [(0, 1, 2, 3), (4, 7, 6, 5), (0, 4, 5, 1), (2, 6, 7, 3), (0, 3, 7, 4), (1, 5, 6, 2)])
me_movel_no_draw_2932_564_z0.materials.append(mat_mat_moveis)
me_movel_no_draw_2932_564_z0.update()
me_movel_weed_2934_564_z0 = bpy.data.meshes.new('Movel_weed_2934_564_z0')
me_movel_weed_2934_564_z0.from_pydata([(-0.4, -0.4, -0.06), (0.4, -0.4, -0.06), (0.4, 0.4, -0.06), (-0.4, 0.4, -0.06), (-0.4, -0.4, 0.06), (0.4, -0.4, 0.06), (0.4, 0.4, 0.06), (-0.4, 0.4, 0.06)], [], [(0, 1, 2, 3), (4, 7, 6, 5), (0, 4, 5, 1), (2, 6, 7, 3), (0, 3, 7, 4), (1, 5, 6, 2)])
me_movel_weed_2934_564_z0.materials.append(mat_mat_moveis)
me_movel_weed_2934_564_z0.update()
me_movel_hay_2930_565_z0 = bpy.data.meshes.new('Movel_hay_2930_565_z0')
me_movel_hay_2930_565_z0.from_pydata([(-0.4, -0.4, -0.06), (0.4, -0.4, -0.06), (0.4, 0.4, -0.06), (-0.4, 0.4, -0.06), (-0.4, -0.4, 0.06), (0.4, -0.4, 0.06), (0.4, 0.4, 0.06), (-0.4, 0.4, 0.06)], [], [(0, 1, 2, 3), (4, 7, 6, 5), (0, 4, 5, 1), (2, 6, 7, 3), (0, 3, 7, 4), (1, 5, 6, 2)])
me_movel_hay_2930_565_z0.materials.append(mat_mat_moveis)
me_movel_hay_2930_565_z0.update()
me_movel_wood_curls_2931_565_z0 = bpy.data.meshes.new('Movel_wood_curls_2931_565_z0')
me_movel_wood_curls_2931_565_z0.from_pydata([(-0.4, -0.4, -0.06), (0.4, -0.4, -0.06), (0.4, 0.4, -0.06), (-0.4, 0.4, -0.06), (-0.4, -0.4, 0.06), (0.4, -0.4, 0.06), (0.4, 0.4, 0.06), (-0.4, 0.4, 0.06)], [], [(0, 1, 2, 3), (4, 7, 6, 5), (0, 4, 5, 1), (2, 6, 7, 3), (0, 3, 7, 4), (1, 5, 6, 2)])
me_movel_wood_curls_2931_565_z0.materials.append(mat_mat_moveis)
me_movel_wood_curls_2931_565_z0.update()
me_movel_hay_2932_565_z0 = bpy.data.meshes.new('Movel_hay_2932_565_z0')
me_movel_hay_2932_565_z0.from_pydata([(-0.4, -0.4, -0.06), (0.4, -0.4, -0.06), (0.4, 0.4, -0.06), (-0.4, 0.4, -0.06), (-0.4, -0.4, 0.06), (0.4, -0.4, 0.06), (0.4, 0.4, 0.06), (-0.4, 0.4, 0.06)], [], [(0, 1, 2, 3), (4, 7, 6, 5), (0, 4, 5, 1), (2, 6, 7, 3), (0, 3, 7, 4), (1, 5, 6, 2)])
me_movel_hay_2932_565_z0.materials.append(mat_mat_moveis)
me_movel_hay_2932_565_z0.update()
me_movel_hay_2933_565_z0 = bpy.data.meshes.new('Movel_hay_2933_565_z0')
me_movel_hay_2933_565_z0.from_pydata([(-0.4, -0.4, -0.06), (0.4, -0.4, -0.06), (0.4, 0.4, -0.06), (-0.4, 0.4, -0.06), (-0.4, -0.4, 0.06), (0.4, -0.4, 0.06), (0.4, 0.4, 0.06), (-0.4, 0.4, 0.06)], [], [(0, 1, 2, 3), (4, 7, 6, 5), (0, 4, 5, 1), (2, 6, 7, 3), (0, 3, 7, 4), (1, 5, 6, 2)])
me_movel_hay_2933_565_z0.materials.append(mat_mat_moveis)
me_movel_hay_2933_565_z0.update()
me_movel_grasses_2933_565_z0 = bpy.data.meshes.new('Movel_grasses_2933_565_z0')
me_movel_grasses_2933_565_z0.from_pydata([(-0.4, -0.4, -0.06), (0.4, -0.4, -0.06), (0.4, 0.4, -0.06), (-0.4, 0.4, -0.06), (-0.4, -0.4, 0.06), (0.4, -0.4, 0.06), (0.4, 0.4, 0.06), (-0.4, 0.4, 0.06)], [], [(0, 1, 2, 3), (4, 7, 6, 5), (0, 4, 5, 1), (2, 6, 7, 3), (0, 3, 7, 4), (1, 5, 6, 2)])
me_movel_grasses_2933_565_z0.materials.append(mat_mat_moveis)
me_movel_grasses_2933_565_z0.update()

# ---- objects
ob_parede_externa_norte_y559_x2929_2930 = bpy.data.objects.new('Parede_Externa_Norte_Y559_X2929_2930', None)
ob_bloco_lamp_post_2929_559_z0 = bpy.data.objects.new('Bloco_lamp_post_2929_559_z0', me_bloco_lamp_post_2929_559_z0)
ob_bloco_ruined_wall_2930_559_z0 = bpy.data.objects.new('Bloco_ruined_wall_2930_559_z0', me_bloco_ruined_wall_2930_559_z0)
ob_bloco_ruined_wall_2930_559_z5 = bpy.data.objects.new('Bloco_ruined_wall_2930_559_z5', me_bloco_ruined_wall_2930_559_z5)
ob_parede_externa_norte_y559_x2935_2935 = bpy.data.objects.new('Parede_Externa_Norte_Y559_X2935_2935', None)
ob_bloco_stone_wall_2935_559_z0 = bpy.data.objects.new('Bloco_stone_wall_2935_559_z0', me_bloco_stone_wall_2935_559_z0)
ob_parede_externa_sul_y565_x2930_2934 = bpy.data.objects.new('Parede_Externa_Sul_Y565_X2930_2934', None)
ob_bloco_wooden_fence_2930_565_z15 = bpy.data.objects.new('Bloco_wooden_fence_2930_565_z15', me_bloco_wooden_fence_2930_565_z15)
ob_bloco_wooden_fence_2931_565_z15 = bpy.data.objects.new('Bloco_wooden_fence_2931_565_z15', me_bloco_wooden_fence_2931_565_z15)
ob_bloco_wooden_fence_2932_565_z15 = bpy.data.objects.new('Bloco_wooden_fence_2932_565_z15', me_bloco_wooden_fence_2932_565_z15)
ob_bloco_wooden_post_2933_565_z9 = bpy.data.objects.new('Bloco_wooden_post_2933_565_z9', me_bloco_wooden_post_2933_565_z9)
ob_bloco_wooden_fence_2934_565_z9 = bpy.data.objects.new('Bloco_wooden_fence_2934_565_z9', me_bloco_wooden_fence_2934_565_z9)
ob_bloco_wooden_fence_2934_565_z19 = bpy.data.objects.new('Bloco_wooden_fence_2934_565_z19', me_bloco_wooden_fence_2934_565_z19)
ob_parede_externa_oeste_x2928_y564_564 = bpy.data.objects.new('Parede_Externa_Oeste_X2928_Y564_564', None)
ob_bloco_wooden_wall_2928_564_z0_001 = bpy.data.objects.new('Bloco_wooden_wall_2928_564_z0.001', me_bloco_wooden_wall_2928_564_z0_001)
ob_parede_externa_leste_x2935_y560_565 = bpy.data.objects.new('Parede_Externa_Leste_X2935_Y560_565', None)
ob_bloco_stone_wall_2935_560_z0 = bpy.data.objects.new('Bloco_stone_wall_2935_560_z0', me_bloco_stone_wall_2935_560_z0)
ob_bloco_stone_wall_2935_561_z0 = bpy.data.objects.new('Bloco_stone_wall_2935_561_z0', me_bloco_stone_wall_2935_561_z0)
ob_janela_2935_562_z0 = bpy.data.objects.new('Janela_2935_562_z0', me_janela_2935_562_z0)
ob_bloco_wooden_wall_2935_563_z0 = bpy.data.objects.new('Bloco_wooden_wall_2935_563_z0', me_bloco_wooden_wall_2935_563_z0)
ob_bloco_wooden_wall_2935_564_z0 = bpy.data.objects.new('Bloco_wooden_wall_2935_564_z0', me_bloco_wooden_wall_2935_564_z0)
ob_bloco_wooden_wall_2935_564_z0_001 = bpy.data.objects.new('Bloco_wooden_wall_2935_564_z0.001', me_bloco_wooden_wall_2935_564_z0_001)
ob_janela_2935_565_z0 = bpy.data.objects.new('Janela_2935_565_z0', me_janela_2935_565_z0)
ob_parede_interna_ew_03_y560_x2931_2931 = bpy.data.objects.new('Parede_Interna_EW_03_Y560_X2931_2931', None)
ob_bloco_ruined_wall_2931_560_z0 = bpy.data.objects.new('Bloco_ruined_wall_2931_560_z0', me_bloco_ruined_wall_2931_560_z0)
ob_parede_interna_ew_04_y561_x2931_2931 = bpy.data.objects.new('Parede_Interna_EW_04_Y561_X2931_2931', None)
ob_bloco_ruined_wall_2931_561_z0 = bpy.data.objects.new('Bloco_ruined_wall_2931_561_z0', me_bloco_ruined_wall_2931_561_z0)
ob_parede_interna_ew_05_y562_x2931_2931 = bpy.data.objects.new('Parede_Interna_EW_05_Y562_X2931_2931', None)
ob_bloco_ruined_wall_2931_562_z0 = bpy.data.objects.new('Bloco_ruined_wall_2931_562_z0', me_bloco_ruined_wall_2931_562_z0)
ob_parede_interna_ew_06_y564_x2928_2934 = bpy.data.objects.new('Parede_Interna_EW_06_Y564_X2928_2934', None)
ob_bloco_wooden_wall_2928_564_z0 = bpy.data.objects.new('Bloco_wooden_wall_2928_564_z0', me_bloco_wooden_wall_2928_564_z0)
ob_bloco_wooden_wall_2929_564_z0 = bpy.data.objects.new('Bloco_wooden_wall_2929_564_z0', me_bloco_wooden_wall_2929_564_z0)
ob_bloco_wooden_wall_2930_564_z0 = bpy.data.objects.new('Bloco_wooden_wall_2930_564_z0', me_bloco_wooden_wall_2930_564_z0)
ob_bloco_wooden_wall_2931_564_z0 = bpy.data.objects.new('Bloco_wooden_wall_2931_564_z0', me_bloco_wooden_wall_2931_564_z0)
ob_bloco_wooden_wall_2932_564_z0 = bpy.data.objects.new('Bloco_wooden_wall_2932_564_z0', me_bloco_wooden_wall_2932_564_z0)
ob_bloco_wooden_wall_2933_564_z0 = bpy.data.objects.new('Bloco_wooden_wall_2933_564_z0', me_bloco_wooden_wall_2933_564_z0)
ob_bloco_wooden_wall_2934_564_z0 = bpy.data.objects.new('Bloco_wooden_wall_2934_564_z0', me_bloco_wooden_wall_2934_564_z0)
ob_parede_interna_ns_09_x2931_y559_560 = bpy.data.objects.new('Parede_Interna_NS_09_X2931_Y559_560', None)
ob_bloco_wooden_wall_2931_559_z0 = bpy.data.objects.new('Bloco_wooden_wall_2931_559_z0', me_bloco_wooden_wall_2931_559_z0)
ob_bloco_wooden_wall_2931_560_z0 = bpy.data.objects.new('Bloco_wooden_wall_2931_560_z0', me_bloco_wooden_wall_2931_560_z0)
ob_parede_interna_ns_10_x2932_y562_564 = bpy.data.objects.new('Parede_Interna_NS_10_X2932_Y562_564', None)
ob_bloco_wooden_wall_2932_562_z0 = bpy.data.objects.new('Bloco_wooden_wall_2932_562_z0', me_bloco_wooden_wall_2932_562_z0)
ob_bloco_wooden_wall_2932_563_z0 = bpy.data.objects.new('Bloco_wooden_wall_2932_563_z0', me_bloco_wooden_wall_2932_563_z0)
ob_bloco_wooden_wall_2932_564_z4 = bpy.data.objects.new('Bloco_wooden_wall_2932_564_z4', me_bloco_wooden_wall_2932_564_z4)
ob_pisos_lajes = bpy.data.objects.new('Pisos_Lajes', None)
ob_piso_writing_table_2928_565_z9 = bpy.data.objects.new('Piso_writing_table_2928_565_z9', me_piso_writing_table_2928_565_z9)
ob_piso_table_2928_565_z0 = bpy.data.objects.new('Piso_table_2928_565_z0', me_piso_table_2928_565_z0)
ob_moveis_decoracoes = bpy.data.objects.new('Moveis_Decoracoes', None)
ob_movel_ruined_bookcase_2930_559_z0 = bpy.data.objects.new('Movel_ruined_bookcase_2930_559_z0', me_movel_ruined_bookcase_2930_559_z0)
ob_movel_grasses_2932_561_z0 = bpy.data.objects.new('Movel_grasses_2932_561_z0', me_movel_grasses_2932_561_z0)
ob_movel_hay_2928_562_z0 = bpy.data.objects.new('Movel_hay_2928_562_z0', me_movel_hay_2928_562_z0)
ob_movel_hay_2930_562_z0 = bpy.data.objects.new('Movel_hay_2930_562_z0', me_movel_hay_2930_562_z0)
ob_movel_grasses_2931_562_z0 = bpy.data.objects.new('Movel_grasses_2931_562_z0', me_movel_grasses_2931_562_z0)
ob_movel_tree_2932_562_z0 = bpy.data.objects.new('Movel_tree_2932_562_z0', me_movel_tree_2932_562_z0)
ob_movel_leaves_2932_562_z0 = bpy.data.objects.new('Movel_leaves_2932_562_z0', me_movel_leaves_2932_562_z0)
ob_movel_grasses_2933_562_z0 = bpy.data.objects.new('Movel_grasses_2933_562_z0', me_movel_grasses_2933_562_z0)
ob_movel_grasses_2933_563_z0 = bpy.data.objects.new('Movel_grasses_2933_563_z0', me_movel_grasses_2933_563_z0)
ob_movel_no_draw_2930_564_z0 = bpy.data.objects.new('Movel_no_draw_2930_564_z0', me_movel_no_draw_2930_564_z0)
ob_movel_no_draw_2931_564_z0 = bpy.data.objects.new('Movel_no_draw_2931_564_z0', me_movel_no_draw_2931_564_z0)
ob_movel_grasses_2931_564_z0 = bpy.data.objects.new('Movel_grasses_2931_564_z0', me_movel_grasses_2931_564_z0)
ob_movel_no_draw_2932_564_z0 = bpy.data.objects.new('Movel_no_draw_2932_564_z0', me_movel_no_draw_2932_564_z0)
ob_movel_weed_2934_564_z0 = bpy.data.objects.new('Movel_weed_2934_564_z0', me_movel_weed_2934_564_z0)
ob_movel_hay_2930_565_z0 = bpy.data.objects.new('Movel_hay_2930_565_z0', me_movel_hay_2930_565_z0)
ob_movel_wood_curls_2931_565_z0 = bpy.data.objects.new('Movel_wood_curls_2931_565_z0', me_movel_wood_curls_2931_565_z0)
ob_movel_hay_2932_565_z0 = bpy.data.objects.new('Movel_hay_2932_565_z0', me_movel_hay_2932_565_z0)
ob_movel_hay_2933_565_z0 = bpy.data.objects.new('Movel_hay_2933_565_z0', me_movel_hay_2933_565_z0)
ob_movel_grasses_2933_565_z0 = bpy.data.objects.new('Movel_grasses_2933_565_z0', me_movel_grasses_2933_565_z0)

# ---- transforms, parenting, visibility, modifiers, constraints
ob_parede_externa_norte_y559_x2929_2930.location = (-2.0, -3.0, 0.0)
ob_parede_externa_norte_y559_x2929_2930.empty_display_type = 'CUBE'
ob_bloco_lamp_post_2929_559_z0.parent = ob_parede_externa_norte_y559_x2929_2930
ob_bloco_lamp_post_2929_559_z0.matrix_parent_inverse = Matrix(((1.0, -0.0, 0.0, 2.0), (-0.0, 1.0, -0.0, 3.0), (0.0, -0.0, 1.0, -0.0), (-0.0, 0.0, -0.0, 1.0)))
ob_bloco_lamp_post_2929_559_z0.location = (-2.5, -3.325, 0.9)
ob_bloco_ruined_wall_2930_559_z0.parent = ob_parede_externa_norte_y559_x2929_2930
ob_bloco_ruined_wall_2930_559_z0.matrix_parent_inverse = Matrix(((1.0, -0.0, 0.0, 2.0), (-0.0, 1.0, -0.0, 3.0), (0.0, -0.0, 1.0, -0.0), (-0.0, 0.0, -0.0, 1.0)))
ob_bloco_ruined_wall_2930_559_z0.location = (-1.5, -3.325, 0.3)
ob_bloco_ruined_wall_2930_559_z5.parent = ob_parede_externa_norte_y559_x2929_2930
ob_bloco_ruined_wall_2930_559_z5.matrix_parent_inverse = Matrix(((1.0, -0.0, 0.0, 2.0), (-0.0, 1.0, -0.0, 3.0), (0.0, -0.0, 1.0, -0.0), (-0.0, 0.0, -0.0, 1.0)))
ob_bloco_ruined_wall_2930_559_z5.location = (-1.5, -3.325, 0.9)
ob_parede_externa_norte_y559_x2935_2935.location = (3.5, -3.0, 0.0)
ob_parede_externa_norte_y559_x2935_2935.empty_display_type = 'CUBE'
ob_bloco_stone_wall_2935_559_z0.parent = ob_parede_externa_norte_y559_x2935_2935
ob_bloco_stone_wall_2935_559_z0.matrix_parent_inverse = Matrix(((1.0, -0.0, 0.0, -3.5), (-0.0, 1.0, -0.0, 3.0), (0.0, -0.0, 1.0, -0.0), (-0.0, 0.0, -0.0, 1.0)))
ob_bloco_stone_wall_2935_559_z0.location = (3.5, -3.325, 1.2)
ob_parede_externa_sul_y565_x2930_2934.location = (0.5, 3.0, 1.08)
ob_parede_externa_sul_y565_x2930_2934.empty_display_type = 'CUBE'
ob_bloco_wooden_fence_2930_565_z15.parent = ob_parede_externa_sul_y565_x2930_2934
ob_bloco_wooden_fence_2930_565_z15.matrix_parent_inverse = Matrix(((1.0, -0.0, 0.0, -0.5), (-0.0, 1.0, -0.0, -3.0), (0.0, -0.0, 1.0, -1.08), (-0.0, 0.0, -0.0, 1.0)))
ob_bloco_wooden_fence_2930_565_z15.location = (-1.5, 2.675, 2.16)
ob_bloco_wooden_fence_2931_565_z15.parent = ob_parede_externa_sul_y565_x2930_2934
ob_bloco_wooden_fence_2931_565_z15.matrix_parent_inverse = Matrix(((1.0, -0.0, 0.0, -0.5), (-0.0, 1.0, -0.0, -3.0), (0.0, -0.0, 1.0, -1.08), (-0.0, 0.0, -0.0, 1.0)))
ob_bloco_wooden_fence_2931_565_z15.location = (-0.5, 2.675, 2.16)
ob_bloco_wooden_fence_2932_565_z15.parent = ob_parede_externa_sul_y565_x2930_2934
ob_bloco_wooden_fence_2932_565_z15.matrix_parent_inverse = Matrix(((1.0, -0.0, 0.0, -0.5), (-0.0, 1.0, -0.0, -3.0), (0.0, -0.0, 1.0, -1.08), (-0.0, 0.0, -0.0, 1.0)))
ob_bloco_wooden_fence_2932_565_z15.location = (0.5, 2.675, 2.16)
ob_bloco_wooden_post_2933_565_z9.parent = ob_parede_externa_sul_y565_x2930_2934
ob_bloco_wooden_post_2933_565_z9.matrix_parent_inverse = Matrix(((1.0, -0.0, 0.0, -0.5), (-0.0, 1.0, -0.0, -3.0), (0.0, -0.0, 1.0, -1.08), (-0.0, 0.0, -0.0, 1.0)))
ob_bloco_wooden_post_2933_565_z9.location = (1.5, 2.675, 2.28)
ob_bloco_wooden_fence_2934_565_z9.parent = ob_parede_externa_sul_y565_x2930_2934
ob_bloco_wooden_fence_2934_565_z9.matrix_parent_inverse = Matrix(((1.0, -0.0, 0.0, -0.5), (-0.0, 1.0, -0.0, -3.0), (0.0, -0.0, 1.0, -1.08), (-0.0, 0.0, -0.0, 1.0)))
ob_bloco_wooden_fence_2934_565_z9.location = (2.5, 2.675, 1.44)
ob_bloco_wooden_fence_2934_565_z19.parent = ob_parede_externa_sul_y565_x2930_2934
ob_bloco_wooden_fence_2934_565_z19.matrix_parent_inverse = Matrix(((1.0, -0.0, 0.0, -0.5), (-0.0, 1.0, -0.0, -3.0), (0.0, -0.0, 1.0, -1.08), (-0.0, 0.0, -0.0, 1.0)))
ob_bloco_wooden_fence_2934_565_z19.location = (2.5, 2.675, 2.64)
ob_parede_externa_oeste_x2928_y564_564.location = (-3.5, 2.0, 0.0)
ob_parede_externa_oeste_x2928_y564_564.empty_display_type = 'CUBE'
ob_bloco_wooden_wall_2928_564_z0_001.parent = ob_parede_externa_oeste_x2928_y564_564
ob_bloco_wooden_wall_2928_564_z0_001.matrix_parent_inverse = Matrix(((1.0, -0.0, 0.0, 3.5), (-0.0, 1.0, -0.0, -2.0), (0.0, -0.0, 1.0, -0.0), (-0.0, 0.0, -0.0, 1.0)))
ob_bloco_wooden_wall_2928_564_z0_001.location = (-3.825, 2.0, 0.06)
ob_parede_externa_leste_x2935_y560_565.location = (3.5, 0.5, 0.0)
ob_parede_externa_leste_x2935_y560_565.empty_display_type = 'CUBE'
ob_bloco_stone_wall_2935_560_z0.parent = ob_parede_externa_leste_x2935_y560_565
ob_bloco_stone_wall_2935_560_z0.matrix_parent_inverse = Matrix(((1.0, -0.0, 0.0, -3.5), (-0.0, 1.0, -0.0, -0.5), (0.0, -0.0, 1.0, -0.0), (-0.0, 0.0, -0.0, 1.0)))
ob_bloco_stone_wall_2935_560_z0.location = (3.175, -2.0, 1.2)
ob_bloco_stone_wall_2935_561_z0.parent = ob_parede_externa_leste_x2935_y560_565
ob_bloco_stone_wall_2935_561_z0.matrix_parent_inverse = Matrix(((1.0, -0.0, 0.0, -3.5), (-0.0, 1.0, -0.0, -0.5), (0.0, -0.0, 1.0, -0.0), (-0.0, 0.0, -0.0, 1.0)))
ob_bloco_stone_wall_2935_561_z0.location = (3.175, -1.0, 1.2)
ob_janela_2935_562_z0.parent = ob_parede_externa_leste_x2935_y560_565
ob_janela_2935_562_z0.matrix_parent_inverse = Matrix(((1.0, -0.0, 0.0, -3.5), (-0.0, 1.0, -0.0, -0.5), (0.0, -0.0, 1.0, -0.0), (-0.0, 0.0, -0.0, 1.0)))
ob_janela_2935_562_z0.location = (3.175, 0.0, 1.29)
ob_bloco_wooden_wall_2935_563_z0.parent = ob_parede_externa_leste_x2935_y560_565
ob_bloco_wooden_wall_2935_563_z0.matrix_parent_inverse = Matrix(((1.0, -0.0, 0.0, -3.5), (-0.0, 1.0, -0.0, -0.5), (0.0, -0.0, 1.0, -0.0), (-0.0, 0.0, -0.0, 1.0)))
ob_bloco_wooden_wall_2935_563_z0.location = (3.175, 1.0, 1.2)
ob_bloco_wooden_wall_2935_564_z0.parent = ob_parede_externa_leste_x2935_y560_565
ob_bloco_wooden_wall_2935_564_z0.matrix_parent_inverse = Matrix(((1.0, -0.0, 0.0, -3.5), (-0.0, 1.0, -0.0, -0.5), (0.0, -0.0, 1.0, -0.0), (-0.0, 0.0, -0.0, 1.0)))
ob_bloco_wooden_wall_2935_564_z0.location = (3.175, 2.0, 1.2)
ob_bloco_wooden_wall_2935_564_z0_001.parent = ob_parede_externa_leste_x2935_y560_565
ob_bloco_wooden_wall_2935_564_z0_001.matrix_parent_inverse = Matrix(((1.0, -0.0, 0.0, -3.5), (-0.0, 1.0, -0.0, -0.5), (0.0, -0.0, 1.0, -0.0), (-0.0, 0.0, -0.0, 1.0)))
ob_bloco_wooden_wall_2935_564_z0_001.location = (3.175, 2.0, 1.2)
ob_janela_2935_565_z0.parent = ob_parede_externa_leste_x2935_y560_565
ob_janela_2935_565_z0.matrix_parent_inverse = Matrix(((1.0, -0.0, 0.0, -3.5), (-0.0, 1.0, -0.0, -0.5), (0.0, -0.0, 1.0, -0.0), (-0.0, 0.0, -0.0, 1.0)))
ob_janela_2935_565_z0.location = (3.175, 3.0, 1.29)
ob_parede_interna_ew_03_y560_x2931_2931.location = (-0.5, -2.0, 0.0)
ob_parede_interna_ew_03_y560_x2931_2931.empty_display_type = 'CUBE'
ob_bloco_ruined_wall_2931_560_z0.parent = ob_parede_interna_ew_03_y560_x2931_2931
ob_bloco_ruined_wall_2931_560_z0.matrix_parent_inverse = Matrix(((1.0, -0.0, 0.0, 0.5), (-0.0, 1.0, -0.0, 2.0), (0.0, -0.0, 1.0, -0.0), (-0.0, 0.0, -0.0, 1.0)))
ob_bloco_ruined_wall_2931_560_z0.location = (-0.5, -2.325, 0.3)
ob_parede_interna_ew_04_y561_x2931_2931.location = (-0.5, -1.0, 0.0)
ob_parede_interna_ew_04_y561_x2931_2931.empty_display_type = 'CUBE'
ob_bloco_ruined_wall_2931_561_z0.parent = ob_parede_interna_ew_04_y561_x2931_2931
ob_bloco_ruined_wall_2931_561_z0.matrix_parent_inverse = Matrix(((1.0, -0.0, 0.0, 0.5), (-0.0, 1.0, -0.0, 1.0), (0.0, -0.0, 1.0, -0.0), (-0.0, 0.0, -0.0, 1.0)))
ob_bloco_ruined_wall_2931_561_z0.location = (-0.5, -1.325, 1.2)
ob_parede_interna_ew_05_y562_x2931_2931.location = (-0.5, 0.0, 0.0)
ob_parede_interna_ew_05_y562_x2931_2931.empty_display_type = 'CUBE'
ob_bloco_ruined_wall_2931_562_z0.parent = ob_parede_interna_ew_05_y562_x2931_2931
ob_bloco_ruined_wall_2931_562_z0.matrix_parent_inverse = Matrix(((1.0, -0.0, 0.0, 0.5), (-0.0, 1.0, -0.0, 0.0), (0.0, -0.0, 1.0, -0.0), (-0.0, 0.0, -0.0, 1.0)))
ob_bloco_ruined_wall_2931_562_z0.location = (-0.5, -0.325, 1.2)
ob_parede_interna_ew_06_y564_x2928_2934.location = (-0.5, 2.0, 0.0)
ob_parede_interna_ew_06_y564_x2928_2934.empty_display_type = 'CUBE'
ob_bloco_wooden_wall_2928_564_z0.parent = ob_parede_interna_ew_06_y564_x2928_2934
ob_bloco_wooden_wall_2928_564_z0.matrix_parent_inverse = Matrix(((1.0, -0.0, 0.0, 0.5), (-0.0, 1.0, -0.0, -2.0), (0.0, -0.0, 1.0, -0.0), (-0.0, 0.0, -0.0, 1.0)))
ob_bloco_wooden_wall_2928_564_z0.location = (-3.5, 1.675, 1.2)
ob_bloco_wooden_wall_2929_564_z0.parent = ob_parede_interna_ew_06_y564_x2928_2934
ob_bloco_wooden_wall_2929_564_z0.matrix_parent_inverse = Matrix(((1.0, -0.0, 0.0, 0.5), (-0.0, 1.0, -0.0, -2.0), (0.0, -0.0, 1.0, -0.0), (-0.0, 0.0, -0.0, 1.0)))
ob_bloco_wooden_wall_2929_564_z0.location = (-2.5, 1.675, 1.2)
ob_bloco_wooden_wall_2930_564_z0.parent = ob_parede_interna_ew_06_y564_x2928_2934
ob_bloco_wooden_wall_2930_564_z0.matrix_parent_inverse = Matrix(((1.0, -0.0, 0.0, 0.5), (-0.0, 1.0, -0.0, -2.0), (0.0, -0.0, 1.0, -0.0), (-0.0, 0.0, -0.0, 1.0)))
ob_bloco_wooden_wall_2930_564_z0.location = (-1.5, 1.675, 0.06)
ob_bloco_wooden_wall_2931_564_z0.parent = ob_parede_interna_ew_06_y564_x2928_2934
ob_bloco_wooden_wall_2931_564_z0.matrix_parent_inverse = Matrix(((1.0, -0.0, 0.0, 0.5), (-0.0, 1.0, -0.0, -2.0), (0.0, -0.0, 1.0, -0.0), (-0.0, 0.0, -0.0, 1.0)))
ob_bloco_wooden_wall_2931_564_z0.location = (-0.5, 1.675, 0.06)
ob_bloco_wooden_wall_2932_564_z0.parent = ob_parede_interna_ew_06_y564_x2928_2934
ob_bloco_wooden_wall_2932_564_z0.matrix_parent_inverse = Matrix(((1.0, -0.0, 0.0, 0.5), (-0.0, 1.0, -0.0, -2.0), (0.0, -0.0, 1.0, -0.0), (-0.0, 0.0, -0.0, 1.0)))
ob_bloco_wooden_wall_2932_564_z0.location = (0.5, 1.675, 0.06)
ob_bloco_wooden_wall_2933_564_z0.parent = ob_parede_interna_ew_06_y564_x2928_2934
ob_bloco_wooden_wall_2933_564_z0.matrix_parent_inverse = Matrix(((1.0, -0.0, 0.0, 0.5), (-0.0, 1.0, -0.0, -2.0), (0.0, -0.0, 1.0, -0.0), (-0.0, 0.0, -0.0, 1.0)))
ob_bloco_wooden_wall_2933_564_z0.location = (1.5, 1.675, 1.2)
ob_bloco_wooden_wall_2934_564_z0.parent = ob_parede_interna_ew_06_y564_x2928_2934
ob_bloco_wooden_wall_2934_564_z0.matrix_parent_inverse = Matrix(((1.0, -0.0, 0.0, 0.5), (-0.0, 1.0, -0.0, -2.0), (0.0, -0.0, 1.0, -0.0), (-0.0, 0.0, -0.0, 1.0)))
ob_bloco_wooden_wall_2934_564_z0.location = (2.5, 1.675, 1.2)
ob_parede_interna_ns_09_x2931_y559_560.location = (-0.5, -2.5, 0.0)
ob_parede_interna_ns_09_x2931_y559_560.empty_display_type = 'CUBE'
ob_bloco_wooden_wall_2931_559_z0.parent = ob_parede_interna_ns_09_x2931_y559_560
ob_bloco_wooden_wall_2931_559_z0.matrix_parent_inverse = Matrix(((1.0, -0.0, 0.0, 0.5), (-0.0, 1.0, -0.0, 2.5), (0.0, -0.0, 1.0, -0.0), (-0.0, 0.0, -0.0, 1.0)))
ob_bloco_wooden_wall_2931_559_z0.location = (-0.825, -3.0, 1.2)
ob_bloco_wooden_wall_2931_560_z0.parent = ob_parede_interna_ns_09_x2931_y559_560
ob_bloco_wooden_wall_2931_560_z0.matrix_parent_inverse = Matrix(((1.0, -0.0, 0.0, 0.5), (-0.0, 1.0, -0.0, 2.5), (0.0, -0.0, 1.0, -0.0), (-0.0, 0.0, -0.0, 1.0)))
ob_bloco_wooden_wall_2931_560_z0.location = (-0.825, -2.0, 1.2)
ob_parede_interna_ns_10_x2932_y562_564.location = (0.5, 1.0, 0.0)
ob_parede_interna_ns_10_x2932_y562_564.empty_display_type = 'CUBE'
ob_bloco_wooden_wall_2932_562_z0.parent = ob_parede_interna_ns_10_x2932_y562_564
ob_bloco_wooden_wall_2932_562_z0.matrix_parent_inverse = Matrix(((1.0, -0.0, 0.0, -0.5), (-0.0, 1.0, -0.0, -1.0), (0.0, -0.0, 1.0, -0.0), (-0.0, 0.0, -0.0, 1.0)))
ob_bloco_wooden_wall_2932_562_z0.location = (0.175, 0.0, 1.2)
ob_bloco_wooden_wall_2932_563_z0.parent = ob_parede_interna_ns_10_x2932_y562_564
ob_bloco_wooden_wall_2932_563_z0.matrix_parent_inverse = Matrix(((1.0, -0.0, 0.0, -0.5), (-0.0, 1.0, -0.0, -1.0), (0.0, -0.0, 1.0, -0.0), (-0.0, 0.0, -0.0, 1.0)))
ob_bloco_wooden_wall_2932_563_z0.location = (0.175, 1.0, 1.2)
ob_bloco_wooden_wall_2932_564_z4.parent = ob_parede_interna_ns_10_x2932_y562_564
ob_bloco_wooden_wall_2932_564_z4.matrix_parent_inverse = Matrix(((1.0, -0.0, 0.0, -0.5), (-0.0, 1.0, -0.0, -1.0), (0.0, -0.0, 1.0, -0.0), (-0.0, 0.0, -0.0, 1.0)))
ob_bloco_wooden_wall_2932_564_z4.location = (0.175, 2.0, 1.68)
ob_pisos_lajes.location = (0.0, 0.0, 0.0)
ob_pisos_lajes.empty_display_type = 'CUBE'
ob_piso_writing_table_2928_565_z9.parent = ob_pisos_lajes
ob_piso_writing_table_2928_565_z9.location = (-3.5, 3.0, 1.03)
ob_piso_table_2928_565_z0.parent = ob_pisos_lajes
ob_piso_table_2928_565_z0.location = (-3.5, 3.0, -0.05)
ob_moveis_decoracoes.location = (0.0, 0.0, 0.0)
ob_moveis_decoracoes.empty_display_type = 'CUBE'
ob_movel_ruined_bookcase_2930_559_z0.parent = ob_moveis_decoracoes
ob_movel_ruined_bookcase_2930_559_z0.location = (-1.5, -3.0, 0.9)
ob_movel_grasses_2932_561_z0.parent = ob_moveis_decoracoes
ob_movel_grasses_2932_561_z0.location = (0.5, -1.0, 0.06)
ob_movel_hay_2928_562_z0.parent = ob_moveis_decoracoes
ob_movel_hay_2928_562_z0.location = (-3.5, 0.0, 0.06)
ob_movel_hay_2930_562_z0.parent = ob_moveis_decoracoes
ob_movel_hay_2930_562_z0.location = (-1.5, 0.0, 0.06)
ob_movel_grasses_2931_562_z0.parent = ob_moveis_decoracoes
ob_movel_grasses_2931_562_z0.location = (-0.5, 0.0, 0.06)
ob_movel_tree_2932_562_z0.parent = ob_moveis_decoracoes
ob_movel_tree_2932_562_z0.location = (0.5, 0.0, 1.2)
ob_movel_leaves_2932_562_z0.parent = ob_moveis_decoracoes
ob_movel_leaves_2932_562_z0.location = (0.5, 0.0, 0.12)
ob_movel_grasses_2933_562_z0.parent = ob_moveis_decoracoes
ob_movel_grasses_2933_562_z0.location = (1.5, 0.0, 0.06)
ob_movel_grasses_2933_563_z0.parent = ob_moveis_decoracoes
ob_movel_grasses_2933_563_z0.location = (1.5, 1.0, 0.06)
ob_movel_no_draw_2930_564_z0.parent = ob_moveis_decoracoes
ob_movel_no_draw_2930_564_z0.location = (-1.5, 2.0, 0.24)
ob_movel_no_draw_2931_564_z0.parent = ob_moveis_decoracoes
ob_movel_no_draw_2931_564_z0.location = (-0.5, 2.0, 0.24)
ob_movel_grasses_2931_564_z0.parent = ob_moveis_decoracoes
ob_movel_grasses_2931_564_z0.location = (-0.5, 2.0, 0.06)
ob_movel_no_draw_2932_564_z0.parent = ob_moveis_decoracoes
ob_movel_no_draw_2932_564_z0.location = (0.5, 2.0, 0.24)
ob_movel_weed_2934_564_z0.parent = ob_moveis_decoracoes
ob_movel_weed_2934_564_z0.location = (2.5, 2.0, 0.06)
ob_movel_hay_2930_565_z0.parent = ob_moveis_decoracoes
ob_movel_hay_2930_565_z0.location = (-1.5, 3.0, 0.06)
ob_movel_wood_curls_2931_565_z0.parent = ob_moveis_decoracoes
ob_movel_wood_curls_2931_565_z0.location = (-0.5, 3.0, 0.06)
ob_movel_hay_2932_565_z0.parent = ob_moveis_decoracoes
ob_movel_hay_2932_565_z0.location = (0.5, 3.0, 0.06)
ob_movel_hay_2933_565_z0.parent = ob_moveis_decoracoes
ob_movel_hay_2933_565_z0.location = (1.5, 3.0, 0.06)
ob_movel_grasses_2933_565_z0.parent = ob_moveis_decoracoes
ob_movel_grasses_2933_565_z0.location = (1.5, 3.0, 0.06)

# ---- collection membership
col_01_paredes_externas.objects.link(ob_parede_externa_norte_y559_x2929_2930)
col_01_paredes_externas.objects.link(ob_bloco_lamp_post_2929_559_z0)
col_01_paredes_externas.objects.link(ob_bloco_ruined_wall_2930_559_z0)
col_01_paredes_externas.objects.link(ob_bloco_ruined_wall_2930_559_z5)
col_01_paredes_externas.objects.link(ob_parede_externa_norte_y559_x2935_2935)
col_01_paredes_externas.objects.link(ob_bloco_stone_wall_2935_559_z0)
col_01_paredes_externas.objects.link(ob_parede_externa_sul_y565_x2930_2934)
col_01_paredes_externas.objects.link(ob_bloco_wooden_fence_2930_565_z15)
col_01_paredes_externas.objects.link(ob_bloco_wooden_fence_2931_565_z15)
col_01_paredes_externas.objects.link(ob_bloco_wooden_fence_2932_565_z15)
col_01_paredes_externas.objects.link(ob_bloco_wooden_post_2933_565_z9)
col_01_paredes_externas.objects.link(ob_bloco_wooden_fence_2934_565_z9)
col_01_paredes_externas.objects.link(ob_bloco_wooden_fence_2934_565_z19)
col_01_paredes_externas.objects.link(ob_parede_externa_oeste_x2928_y564_564)
col_01_paredes_externas.objects.link(ob_bloco_wooden_wall_2928_564_z0_001)
col_01_paredes_externas.objects.link(ob_parede_externa_leste_x2935_y560_565)
col_01_paredes_externas.objects.link(ob_bloco_stone_wall_2935_560_z0)
col_01_paredes_externas.objects.link(ob_bloco_stone_wall_2935_561_z0)
col_01_paredes_externas.objects.link(ob_janela_2935_562_z0)
col_01_paredes_externas.objects.link(ob_bloco_wooden_wall_2935_563_z0)
col_01_paredes_externas.objects.link(ob_bloco_wooden_wall_2935_564_z0)
col_01_paredes_externas.objects.link(ob_bloco_wooden_wall_2935_564_z0_001)
col_01_paredes_externas.objects.link(ob_janela_2935_565_z0)
col_02_paredes_internas.objects.link(ob_parede_interna_ew_03_y560_x2931_2931)
col_02_paredes_internas.objects.link(ob_bloco_ruined_wall_2931_560_z0)
col_02_paredes_internas.objects.link(ob_parede_interna_ew_04_y561_x2931_2931)
col_02_paredes_internas.objects.link(ob_bloco_ruined_wall_2931_561_z0)
col_02_paredes_internas.objects.link(ob_parede_interna_ew_05_y562_x2931_2931)
col_02_paredes_internas.objects.link(ob_bloco_ruined_wall_2931_562_z0)
col_02_paredes_internas.objects.link(ob_parede_interna_ew_06_y564_x2928_2934)
col_02_paredes_internas.objects.link(ob_bloco_wooden_wall_2928_564_z0)
col_02_paredes_internas.objects.link(ob_bloco_wooden_wall_2929_564_z0)
col_02_paredes_internas.objects.link(ob_bloco_wooden_wall_2930_564_z0)
col_02_paredes_internas.objects.link(ob_bloco_wooden_wall_2931_564_z0)
col_02_paredes_internas.objects.link(ob_bloco_wooden_wall_2932_564_z0)
col_02_paredes_internas.objects.link(ob_bloco_wooden_wall_2933_564_z0)
col_02_paredes_internas.objects.link(ob_bloco_wooden_wall_2934_564_z0)
col_02_paredes_internas.objects.link(ob_parede_interna_ns_09_x2931_y559_560)
col_02_paredes_internas.objects.link(ob_bloco_wooden_wall_2931_559_z0)
col_02_paredes_internas.objects.link(ob_bloco_wooden_wall_2931_560_z0)
col_02_paredes_internas.objects.link(ob_parede_interna_ns_10_x2932_y562_564)
col_02_paredes_internas.objects.link(ob_bloco_wooden_wall_2932_562_z0)
col_02_paredes_internas.objects.link(ob_bloco_wooden_wall_2932_563_z0)
col_02_paredes_internas.objects.link(ob_bloco_wooden_wall_2932_564_z4)
col_03_pisos_escadas.objects.link(ob_pisos_lajes)
col_03_pisos_escadas.objects.link(ob_piso_writing_table_2928_565_z9)
col_03_pisos_escadas.objects.link(ob_piso_table_2928_565_z0)
col_04_moveis_decoracoes.objects.link(ob_moveis_decoracoes)
col_04_moveis_decoracoes.objects.link(ob_movel_ruined_bookcase_2930_559_z0)
col_04_moveis_decoracoes.objects.link(ob_movel_grasses_2932_561_z0)
col_04_moveis_decoracoes.objects.link(ob_movel_hay_2928_562_z0)
col_04_moveis_decoracoes.objects.link(ob_movel_hay_2930_562_z0)
col_04_moveis_decoracoes.objects.link(ob_movel_grasses_2931_562_z0)
col_04_moveis_decoracoes.objects.link(ob_movel_tree_2932_562_z0)
col_04_moveis_decoracoes.objects.link(ob_movel_leaves_2932_562_z0)
col_04_moveis_decoracoes.objects.link(ob_movel_grasses_2933_562_z0)
col_04_moveis_decoracoes.objects.link(ob_movel_grasses_2933_563_z0)
col_04_moveis_decoracoes.objects.link(ob_movel_no_draw_2930_564_z0)
col_04_moveis_decoracoes.objects.link(ob_movel_no_draw_2931_564_z0)
col_04_moveis_decoracoes.objects.link(ob_movel_grasses_2931_564_z0)
col_04_moveis_decoracoes.objects.link(ob_movel_no_draw_2932_564_z0)
col_04_moveis_decoracoes.objects.link(ob_movel_weed_2934_564_z0)
col_04_moveis_decoracoes.objects.link(ob_movel_hay_2930_565_z0)
col_04_moveis_decoracoes.objects.link(ob_movel_wood_curls_2931_565_z0)
col_04_moveis_decoracoes.objects.link(ob_movel_hay_2932_565_z0)
col_04_moveis_decoracoes.objects.link(ob_movel_hay_2933_565_z0)
col_04_moveis_decoracoes.objects.link(ob_movel_grasses_2933_565_z0)

# ---- scene / render settings (as saved in the file)
scene.frame_start = 1; scene.frame_end = 250; scene.frame_set(1)
scene.render.engine = 'BLENDER_EEVEE_NEXT'
scene.render.bake_bias = 0.0
scene.render.bake_samples = 0
scene.cycles.sampling_pattern = 'TABULATED_SOBOL'
scene.eevee.use_volume_custom_range = False
bpy.context.view_layer.update()

# ---- added for rendering (the .blend has no active camera and no usable light): camera, sun + grey world if the file has none
cam_auto = bpy.data.cameras.new('AutoCamera')
cam_auto.lens = 50.0
cam_auto.sensor_width = 36.0
cam_auto.clip_end = 1000.0
ob_auto_camera = bpy.data.objects.new('AutoCamera', cam_auto)
scene.collection.objects.link(ob_auto_camera)
ob_auto_camera.location = (10.3781, -12.4537, 9.99244)
ob_auto_camera.rotation_euler = (1.09748, -7.21219e-08, 0.694738)
scene.camera = ob_auto_camera
light_auto_sun = bpy.data.lights.new('AutoSun', 'SUN')
light_auto_sun.energy = 3.0
light_auto_sun.angle = 0.0523599
ob_auto_sun = bpy.data.objects.new('AutoSun', light_auto_sun)
scene.collection.objects.link(ob_auto_sun)
ob_auto_sun.rotation_euler = (0.872665, 0.174533, 0.523599)
if scene.world is None:
    world_auto = bpy.data.worlds.new('AutoWorld')
    world_auto.color = (0.3, 0.3, 0.3)
    scene.world = world_auto
bpy.context.view_layer.update()

